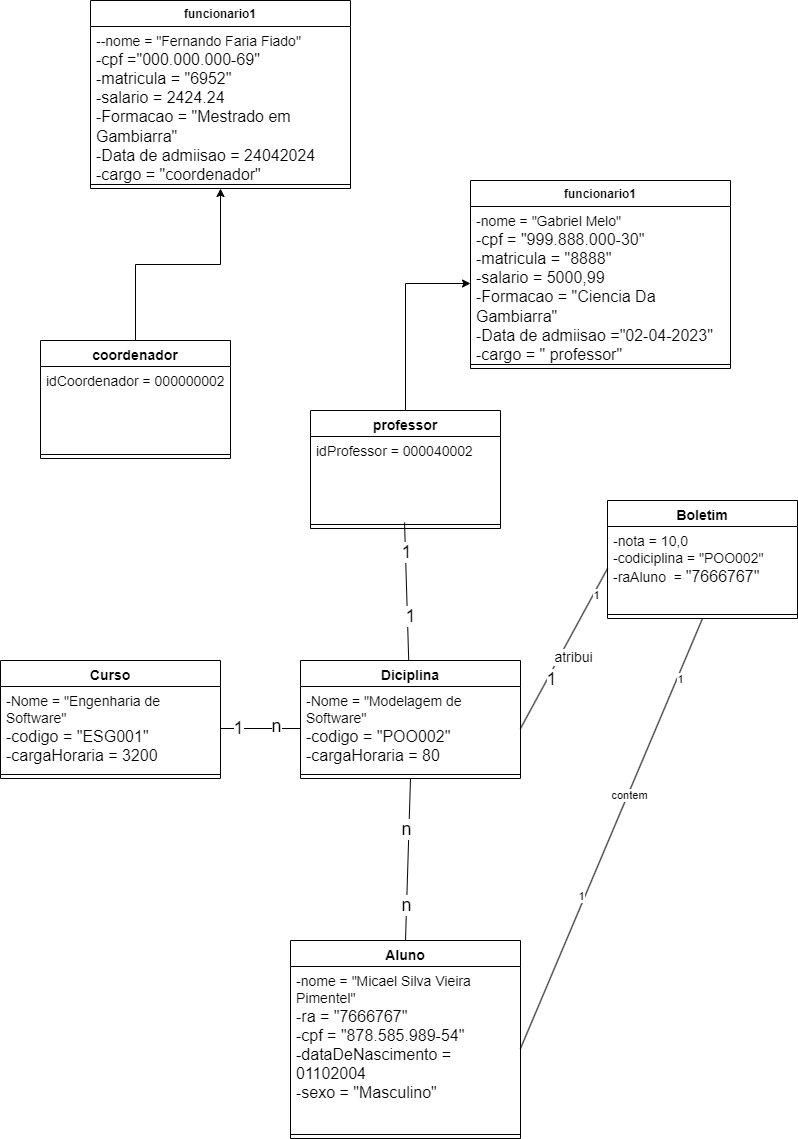

The diagram above was exported from draw.io. Its source (the exported page's mxGraphModel, read from the mxfile embedded in the PNG):
<mxGraphModel dx="1120" dy="1675" grid="1" gridSize="10" guides="1" tooltips="1" connect="1" arrows="1" fold="1" page="1" pageScale="1" pageWidth="827" pageHeight="1169" math="0" shadow="0">
  <root>
    <mxCell id="0" />
    <mxCell id="1" parent="0" />
    <mxCell id="iqyQd11UnFuqBhmZlSy8-64" value="&lt;span style=&quot;font-size: 14px;&quot;&gt;Curso&lt;/span&gt;&lt;div&gt;&lt;span style=&quot;font-size: 14px;&quot;&gt;&lt;br&gt;&lt;/span&gt;&lt;/div&gt;" style="swimlane;fontStyle=1;align=center;verticalAlign=top;childLayout=stackLayout;horizontal=1;startSize=26;horizontalStack=0;resizeParent=1;resizeParentMax=0;resizeLast=0;collapsible=1;marginBottom=0;whiteSpace=wrap;html=1;" parent="1" vertex="1">
      <mxGeometry x="30" y="450" width="220" height="118" as="geometry" />
    </mxCell>
    <mxCell id="iqyQd11UnFuqBhmZlSy8-65" value="&lt;font style=&quot;font-size: 14px;&quot;&gt;-Nome = &quot;Engenharia de Software&quot;&lt;/font&gt;&lt;div&gt;&lt;font size=&quot;3&quot;&gt;-codigo = &quot;ESG001&quot;&lt;/font&gt;&lt;/div&gt;&lt;div&gt;&lt;font size=&quot;3&quot;&gt;-cargaHoraria = 3200&lt;/font&gt;&lt;/div&gt;" style="text;strokeColor=none;fillColor=none;align=left;verticalAlign=top;spacingLeft=4;spacingRight=4;overflow=hidden;rotatable=0;points=[[0,0.5],[1,0.5]];portConstraint=eastwest;whiteSpace=wrap;html=1;" parent="iqyQd11UnFuqBhmZlSy8-64" vertex="1">
      <mxGeometry y="26" width="220" height="84" as="geometry" />
    </mxCell>
    <mxCell id="iqyQd11UnFuqBhmZlSy8-66" value="" style="line;strokeWidth=1;fillColor=none;align=left;verticalAlign=middle;spacingTop=-1;spacingLeft=3;spacingRight=3;rotatable=0;labelPosition=right;points=[];portConstraint=eastwest;strokeColor=inherit;" parent="iqyQd11UnFuqBhmZlSy8-64" vertex="1">
      <mxGeometry y="110" width="220" height="8" as="geometry" />
    </mxCell>
    <mxCell id="iqyQd11UnFuqBhmZlSy8-68" value="&lt;div&gt;&lt;span style=&quot;font-size: 14px;&quot;&gt;Diciplina&lt;/span&gt;&lt;/div&gt;" style="swimlane;fontStyle=1;align=center;verticalAlign=top;childLayout=stackLayout;horizontal=1;startSize=26;horizontalStack=0;resizeParent=1;resizeParentMax=0;resizeLast=0;collapsible=1;marginBottom=0;whiteSpace=wrap;html=1;" parent="1" vertex="1">
      <mxGeometry x="330" y="450" width="220" height="118" as="geometry" />
    </mxCell>
    <mxCell id="iqyQd11UnFuqBhmZlSy8-69" value="&lt;font style=&quot;font-size: 14px;&quot;&gt;-Nome = &quot;Modelagem de Software&quot;&lt;/font&gt;&lt;div&gt;&lt;font size=&quot;3&quot;&gt;-codigo = &quot;POO002&quot;&lt;/font&gt;&lt;/div&gt;&lt;div&gt;&lt;font size=&quot;3&quot;&gt;-cargaHoraria = 80&lt;/font&gt;&lt;/div&gt;" style="text;strokeColor=none;fillColor=none;align=left;verticalAlign=top;spacingLeft=4;spacingRight=4;overflow=hidden;rotatable=0;points=[[0,0.5],[1,0.5]];portConstraint=eastwest;whiteSpace=wrap;html=1;" parent="iqyQd11UnFuqBhmZlSy8-68" vertex="1">
      <mxGeometry y="26" width="220" height="84" as="geometry" />
    </mxCell>
    <mxCell id="iqyQd11UnFuqBhmZlSy8-70" value="" style="line;strokeWidth=1;fillColor=none;align=left;verticalAlign=middle;spacingTop=-1;spacingLeft=3;spacingRight=3;rotatable=0;labelPosition=right;points=[];portConstraint=eastwest;strokeColor=inherit;" parent="iqyQd11UnFuqBhmZlSy8-68" vertex="1">
      <mxGeometry y="110" width="220" height="8" as="geometry" />
    </mxCell>
    <mxCell id="iqyQd11UnFuqBhmZlSy8-72" style="edgeStyle=orthogonalEdgeStyle;rounded=0;orthogonalLoop=1;jettySize=auto;html=1;endArrow=none;endFill=0;" parent="1" source="iqyQd11UnFuqBhmZlSy8-65" target="iqyQd11UnFuqBhmZlSy8-69" edge="1">
      <mxGeometry relative="1" as="geometry" />
    </mxCell>
    <mxCell id="iqyQd11UnFuqBhmZlSy8-73" value="&lt;font style=&quot;font-size: 18px;&quot;&gt;1&lt;/font&gt;" style="edgeLabel;html=1;align=center;verticalAlign=middle;resizable=0;points=[];" parent="iqyQd11UnFuqBhmZlSy8-72" connectable="0" vertex="1">
      <mxGeometry x="-0.5636" y="1" relative="1" as="geometry">
        <mxPoint as="offset" />
      </mxGeometry>
    </mxCell>
    <mxCell id="iqyQd11UnFuqBhmZlSy8-74" value="&lt;font style=&quot;font-size: 18px;&quot;&gt;n&lt;/font&gt;" style="edgeLabel;html=1;align=center;verticalAlign=middle;resizable=0;points=[];" parent="iqyQd11UnFuqBhmZlSy8-72" connectable="0" vertex="1">
      <mxGeometry x="0.3636" y="3" relative="1" as="geometry">
        <mxPoint as="offset" />
      </mxGeometry>
    </mxCell>
    <mxCell id="iqyQd11UnFuqBhmZlSy8-75" style="rounded=0;orthogonalLoop=1;jettySize=auto;html=1;endArrow=none;endFill=0;exitX=0.495;exitY=1.024;exitDx=0;exitDy=0;exitPerimeter=0;" parent="1" source="hD8krVFq-mexgLJTS5ot-5" target="iqyQd11UnFuqBhmZlSy8-68" edge="1">
      <mxGeometry relative="1" as="geometry">
        <mxPoint x="440" y="282" as="sourcePoint" />
        <mxPoint x="340" y="528" as="targetPoint" />
      </mxGeometry>
    </mxCell>
    <mxCell id="iqyQd11UnFuqBhmZlSy8-76" value="&lt;font style=&quot;font-size: 18px;&quot;&gt;1&lt;/font&gt;" style="edgeLabel;html=1;align=center;verticalAlign=middle;resizable=0;points=[];" parent="iqyQd11UnFuqBhmZlSy8-75" connectable="0" vertex="1">
      <mxGeometry x="-0.5636" y="1" relative="1" as="geometry">
        <mxPoint as="offset" />
      </mxGeometry>
    </mxCell>
    <mxCell id="iqyQd11UnFuqBhmZlSy8-77" value="&lt;font style=&quot;font-size: 18px;&quot;&gt;1&lt;/font&gt;" style="edgeLabel;html=1;align=center;verticalAlign=middle;resizable=0;points=[];" parent="iqyQd11UnFuqBhmZlSy8-75" connectable="0" vertex="1">
      <mxGeometry x="0.3636" y="3" relative="1" as="geometry">
        <mxPoint as="offset" />
      </mxGeometry>
    </mxCell>
    <mxCell id="iqyQd11UnFuqBhmZlSy8-84" value="&lt;font style=&quot;font-size: 14px;&quot;&gt;Aluno&lt;/font&gt;" style="swimlane;fontStyle=1;align=center;verticalAlign=top;childLayout=stackLayout;horizontal=1;startSize=26;horizontalStack=0;resizeParent=1;resizeParentMax=0;resizeLast=0;collapsible=1;marginBottom=0;whiteSpace=wrap;html=1;" parent="1" vertex="1">
      <mxGeometry x="320" y="730" width="230" height="198" as="geometry" />
    </mxCell>
    <mxCell id="iqyQd11UnFuqBhmZlSy8-85" value="&lt;font style=&quot;font-size: 14px;&quot;&gt;-nome = &quot;Micael Silva Vieira Pimentel&quot;&lt;/font&gt;&lt;div&gt;&lt;font size=&quot;3&quot; style=&quot;&quot;&gt;-ra = &quot;7666767&quot;&amp;nbsp;&lt;/font&gt;&lt;/div&gt;&lt;div&gt;&lt;font size=&quot;3&quot; style=&quot;&quot;&gt;-cpf = &quot;878.585.989-54&quot;&lt;/font&gt;&lt;/div&gt;&lt;div&gt;&lt;font size=&quot;3&quot; style=&quot;&quot;&gt;-dataDeNascimento = 01102004&lt;/font&gt;&lt;/div&gt;&lt;div&gt;&lt;font size=&quot;3&quot; style=&quot;&quot;&gt;-sexo = &quot;Masculino&quot;&lt;/font&gt;&lt;/div&gt;&lt;div&gt;&lt;br&gt;&lt;/div&gt;" style="text;strokeColor=none;fillColor=none;align=left;verticalAlign=top;spacingLeft=4;spacingRight=4;overflow=hidden;rotatable=0;points=[[0,0.5],[1,0.5]];portConstraint=eastwest;whiteSpace=wrap;html=1;" parent="iqyQd11UnFuqBhmZlSy8-84" vertex="1">
      <mxGeometry y="26" width="230" height="164" as="geometry" />
    </mxCell>
    <mxCell id="iqyQd11UnFuqBhmZlSy8-86" value="" style="line;strokeWidth=1;fillColor=none;align=left;verticalAlign=middle;spacingTop=-1;spacingLeft=3;spacingRight=3;rotatable=0;labelPosition=right;points=[];portConstraint=eastwest;strokeColor=inherit;" parent="iqyQd11UnFuqBhmZlSy8-84" vertex="1">
      <mxGeometry y="190" width="230" height="8" as="geometry" />
    </mxCell>
    <mxCell id="iqyQd11UnFuqBhmZlSy8-88" style="rounded=0;orthogonalLoop=1;jettySize=auto;html=1;endArrow=none;endFill=0;exitX=0.5;exitY=0;exitDx=0;exitDy=0;entryX=0.5;entryY=1;entryDx=0;entryDy=0;" parent="1" source="iqyQd11UnFuqBhmZlSy8-84" target="iqyQd11UnFuqBhmZlSy8-68" edge="1">
      <mxGeometry relative="1" as="geometry">
        <mxPoint x="591" y="810" as="sourcePoint" />
        <mxPoint x="427.02" y="690.9759999999999" as="targetPoint" />
      </mxGeometry>
    </mxCell>
    <mxCell id="iqyQd11UnFuqBhmZlSy8-89" value="&lt;font style=&quot;font-size: 18px;&quot;&gt;n&lt;/font&gt;" style="edgeLabel;html=1;align=center;verticalAlign=middle;resizable=0;points=[];" parent="iqyQd11UnFuqBhmZlSy8-88" connectable="0" vertex="1">
      <mxGeometry x="-0.5636" y="1" relative="1" as="geometry">
        <mxPoint as="offset" />
      </mxGeometry>
    </mxCell>
    <mxCell id="iqyQd11UnFuqBhmZlSy8-90" value="&lt;font style=&quot;font-size: 18px;&quot;&gt;n&lt;/font&gt;" style="edgeLabel;html=1;align=center;verticalAlign=middle;resizable=0;points=[];" parent="iqyQd11UnFuqBhmZlSy8-88" connectable="0" vertex="1">
      <mxGeometry x="0.3636" y="3" relative="1" as="geometry">
        <mxPoint as="offset" />
      </mxGeometry>
    </mxCell>
    <mxCell id="iqyQd11UnFuqBhmZlSy8-91" style="rounded=0;orthogonalLoop=1;jettySize=auto;html=1;endArrow=none;endFill=0;exitX=0;exitY=0.5;exitDx=0;exitDy=0;entryX=1;entryY=0.5;entryDx=0;entryDy=0;" parent="1" source="eFAjpNvUvHJ3UWf6xYDV-2" target="iqyQd11UnFuqBhmZlSy8-69" edge="1">
      <mxGeometry relative="1" as="geometry">
        <mxPoint x="607" y="388" as="sourcePoint" />
        <mxPoint x="439.91999999999985" y="370" as="targetPoint" />
      </mxGeometry>
    </mxCell>
    <mxCell id="iqyQd11UnFuqBhmZlSy8-93" value="&lt;font style=&quot;font-size: 18px;&quot;&gt;1&lt;/font&gt;" style="edgeLabel;html=1;align=center;verticalAlign=middle;resizable=0;points=[];" parent="iqyQd11UnFuqBhmZlSy8-91" connectable="0" vertex="1">
      <mxGeometry x="0.3636" y="3" relative="1" as="geometry">
        <mxPoint as="offset" />
      </mxGeometry>
    </mxCell>
    <mxCell id="iqyQd11UnFuqBhmZlSy8-94" value="&lt;font style=&quot;font-size: 14px;&quot;&gt;atribui&lt;/font&gt;" style="edgeLabel;html=1;align=center;verticalAlign=middle;resizable=0;points=[];" parent="iqyQd11UnFuqBhmZlSy8-91" connectable="0" vertex="1">
      <mxGeometry x="0.1074" y="-1" relative="1" as="geometry">
        <mxPoint x="15" as="offset" />
      </mxGeometry>
    </mxCell>
    <mxCell id="eFAjpNvUvHJ3UWf6xYDV-4" value="1" style="edgeLabel;html=1;align=center;verticalAlign=middle;resizable=0;points=[];" parent="iqyQd11UnFuqBhmZlSy8-91" connectable="0" vertex="1">
      <mxGeometry x="-0.6822" y="3" relative="1" as="geometry">
        <mxPoint as="offset" />
      </mxGeometry>
    </mxCell>
    <mxCell id="mnDob7ZuXZtCqp6tg0rK-4" style="rounded=0;orthogonalLoop=1;jettySize=auto;html=1;entryX=0.5;entryY=1;entryDx=0;entryDy=0;endArrow=none;endFill=0;exitX=1;exitY=0.5;exitDx=0;exitDy=0;" parent="1" source="iqyQd11UnFuqBhmZlSy8-85" target="eFAjpNvUvHJ3UWf6xYDV-1" edge="1">
      <mxGeometry relative="1" as="geometry">
        <mxPoint x="717" y="438" as="targetPoint" />
      </mxGeometry>
    </mxCell>
    <mxCell id="mnDob7ZuXZtCqp6tg0rK-5" value="1" style="edgeLabel;html=1;align=center;verticalAlign=middle;resizable=0;points=[];" parent="mnDob7ZuXZtCqp6tg0rK-4" connectable="0" vertex="1">
      <mxGeometry x="0.7235" y="-3" relative="1" as="geometry">
        <mxPoint as="offset" />
      </mxGeometry>
    </mxCell>
    <mxCell id="mnDob7ZuXZtCqp6tg0rK-6" value="1" style="edgeLabel;html=1;align=center;verticalAlign=middle;resizable=0;points=[];" parent="mnDob7ZuXZtCqp6tg0rK-4" connectable="0" vertex="1">
      <mxGeometry x="-0.297" y="4" relative="1" as="geometry">
        <mxPoint as="offset" />
      </mxGeometry>
    </mxCell>
    <mxCell id="mnDob7ZuXZtCqp6tg0rK-7" value="contem" style="edgeLabel;html=1;align=center;verticalAlign=middle;resizable=0;points=[];" parent="mnDob7ZuXZtCqp6tg0rK-4" connectable="0" vertex="1">
      <mxGeometry x="0.1828" y="-1" relative="1" as="geometry">
        <mxPoint as="offset" />
      </mxGeometry>
    </mxCell>
    <mxCell id="eFAjpNvUvHJ3UWf6xYDV-1" value="&lt;span style=&quot;font-size: 14px;&quot;&gt;Boletim&lt;/span&gt;&lt;div&gt;&lt;span style=&quot;font-size: 14px;&quot;&gt;&lt;br&gt;&lt;/span&gt;&lt;/div&gt;" style="swimlane;fontStyle=1;align=center;verticalAlign=top;childLayout=stackLayout;horizontal=1;startSize=26;horizontalStack=0;resizeParent=1;resizeParentMax=0;resizeLast=0;collapsible=1;marginBottom=0;whiteSpace=wrap;html=1;" parent="1" vertex="1">
      <mxGeometry x="637" y="290" width="190" height="118" as="geometry" />
    </mxCell>
    <mxCell id="eFAjpNvUvHJ3UWf6xYDV-2" value="&lt;div&gt;&lt;span style=&quot;font-size: 14px;&quot;&gt;-nota = 10,0&lt;/span&gt;&lt;/div&gt;&lt;div&gt;&lt;span style=&quot;font-size: 14px;&quot;&gt;-codiciplina = &quot;POO002&quot;&amp;nbsp;&lt;/span&gt;&lt;/div&gt;&lt;div&gt;&lt;span style=&quot;font-size: 14px;&quot;&gt;-raAluno&amp;nbsp; =&amp;nbsp;&lt;/span&gt;&lt;span style=&quot;font-size: medium; background-color: initial;&quot;&gt;&quot;7666767&quot;&amp;nbsp;&lt;/span&gt;&lt;/div&gt;&lt;div&gt;&lt;span style=&quot;font-size: medium; background-color: initial;&quot;&gt;&lt;br&gt;&lt;/span&gt;&lt;/div&gt;" style="text;strokeColor=none;fillColor=none;align=left;verticalAlign=top;spacingLeft=4;spacingRight=4;overflow=hidden;rotatable=0;points=[[0,0.5],[1,0.5]];portConstraint=eastwest;whiteSpace=wrap;html=1;" parent="eFAjpNvUvHJ3UWf6xYDV-1" vertex="1">
      <mxGeometry y="26" width="190" height="84" as="geometry" />
    </mxCell>
    <mxCell id="eFAjpNvUvHJ3UWf6xYDV-3" value="" style="line;strokeWidth=1;fillColor=none;align=left;verticalAlign=middle;spacingTop=-1;spacingLeft=3;spacingRight=3;rotatable=0;labelPosition=right;points=[];portConstraint=eastwest;strokeColor=inherit;" parent="eFAjpNvUvHJ3UWf6xYDV-1" vertex="1">
      <mxGeometry y="110" width="190" height="8" as="geometry" />
    </mxCell>
    <mxCell id="28t-NvlEOWS__lNN2_Ja-1" style="edgeStyle=orthogonalEdgeStyle;rounded=0;orthogonalLoop=1;jettySize=auto;html=1;endArrow=classic;endFill=1;" parent="1" source="hD8krVFq-mexgLJTS5ot-4" target="28t-NvlEOWS__lNN2_Ja-5" edge="1">
      <mxGeometry relative="1" as="geometry">
        <mxPoint x="460" y="-112" as="targetPoint" />
        <mxPoint x="440" y="248" as="sourcePoint" />
      </mxGeometry>
    </mxCell>
    <mxCell id="28t-NvlEOWS__lNN2_Ja-4" value="funcionario1" style="swimlane;fontStyle=1;align=center;verticalAlign=top;childLayout=stackLayout;horizontal=1;startSize=26;horizontalStack=0;resizeParent=1;resizeParentMax=0;resizeLast=0;collapsible=1;marginBottom=0;whiteSpace=wrap;html=1;" parent="1" vertex="1">
      <mxGeometry x="500" y="-30" width="260" height="188" as="geometry" />
    </mxCell>
    <mxCell id="28t-NvlEOWS__lNN2_Ja-5" value="&lt;font style=&quot;font-size: 14px;&quot;&gt;-nome = &quot;Gabriel Melo&quot;&lt;/font&gt;&lt;div&gt;&lt;font size=&quot;3&quot;&gt;-cpf = &quot;999.888.000-30&quot;&lt;/font&gt;&lt;/div&gt;&lt;div&gt;&lt;font size=&quot;3&quot;&gt;-matricula = &quot;8888&quot;&lt;/font&gt;&lt;/div&gt;&lt;div&gt;&lt;font size=&quot;3&quot;&gt;-&lt;span style=&quot;background-color: initial;&quot;&gt;salario = 5000,99&lt;/span&gt;&lt;/font&gt;&lt;div&gt;&lt;font size=&quot;3&quot;&gt;-Formacao = &quot;Ciencia Da Gambiarra&quot;&amp;nbsp;&lt;/font&gt;&lt;/div&gt;&lt;/div&gt;&lt;div&gt;&lt;font size=&quot;3&quot;&gt;-Data de admiisao =&quot;02-04-2023&quot;&lt;/font&gt;&lt;/div&gt;&lt;div&gt;&lt;font size=&quot;3&quot;&gt;-cargo = &quot; professor&quot;&lt;/font&gt;&lt;/div&gt;" style="text;strokeColor=none;fillColor=none;align=left;verticalAlign=top;spacingLeft=4;spacingRight=4;overflow=hidden;rotatable=0;points=[[0,0.5],[1,0.5]];portConstraint=eastwest;whiteSpace=wrap;html=1;" parent="28t-NvlEOWS__lNN2_Ja-4" vertex="1">
      <mxGeometry y="26" width="260" height="154" as="geometry" />
    </mxCell>
    <mxCell id="28t-NvlEOWS__lNN2_Ja-6" value="" style="line;strokeWidth=1;fillColor=none;align=left;verticalAlign=middle;spacingTop=-1;spacingLeft=3;spacingRight=3;rotatable=0;labelPosition=right;points=[];portConstraint=eastwest;strokeColor=inherit;" parent="28t-NvlEOWS__lNN2_Ja-4" vertex="1">
      <mxGeometry y="180" width="260" height="8" as="geometry" />
    </mxCell>
    <mxCell id="28t-NvlEOWS__lNN2_Ja-11" value="funcionario1" style="swimlane;fontStyle=1;align=center;verticalAlign=top;childLayout=stackLayout;horizontal=1;startSize=26;horizontalStack=0;resizeParent=1;resizeParentMax=0;resizeLast=0;collapsible=1;marginBottom=0;whiteSpace=wrap;html=1;" parent="1" vertex="1">
      <mxGeometry x="120" y="-210" width="260" height="188" as="geometry" />
    </mxCell>
    <mxCell id="28t-NvlEOWS__lNN2_Ja-12" value="&lt;font style=&quot;font-size: 14px;&quot;&gt;-&lt;/font&gt;&lt;font style=&quot;font-size: 14px;&quot;&gt;-nome = &quot;Fernando Faria Fiado&quot;&amp;nbsp;&lt;/font&gt;&lt;div&gt;&lt;font size=&quot;3&quot;&gt;-cpf =&quot;000.000.000-69&quot;&lt;/font&gt;&lt;/div&gt;&lt;div&gt;&lt;font size=&quot;3&quot;&gt;-matricula = &quot;6952&quot;&lt;/font&gt;&lt;/div&gt;&lt;div&gt;&lt;span style=&quot;font-size: medium; background-color: initial;&quot;&gt;-&lt;/span&gt;&lt;span style=&quot;font-size: medium; background-color: initial;&quot;&gt;salario = 2424.24&lt;/span&gt;&lt;br&gt;&lt;/div&gt;&lt;div&gt;&lt;div&gt;&lt;font size=&quot;3&quot;&gt;-Formacao = &quot;Mestrado em Gambiarra&quot;&lt;/font&gt;&lt;/div&gt;&lt;div&gt;&lt;span style=&quot;background-color: initial; font-size: medium;&quot;&gt;-Data de admiisao = 24042024&lt;/span&gt;&lt;/div&gt;&lt;/div&gt;&lt;div&gt;&lt;font size=&quot;3&quot;&gt;-cargo = &quot;coordenador&quot;&lt;/font&gt;&lt;/div&gt;" style="text;strokeColor=none;fillColor=none;align=left;verticalAlign=top;spacingLeft=4;spacingRight=4;overflow=hidden;rotatable=0;points=[[0,0.5],[1,0.5]];portConstraint=eastwest;whiteSpace=wrap;html=1;" parent="28t-NvlEOWS__lNN2_Ja-11" vertex="1">
      <mxGeometry y="26" width="260" height="154" as="geometry" />
    </mxCell>
    <mxCell id="28t-NvlEOWS__lNN2_Ja-13" value="" style="line;strokeWidth=1;fillColor=none;align=left;verticalAlign=middle;spacingTop=-1;spacingLeft=3;spacingRight=3;rotatable=0;labelPosition=right;points=[];portConstraint=eastwest;strokeColor=inherit;" parent="28t-NvlEOWS__lNN2_Ja-11" vertex="1">
      <mxGeometry y="180" width="260" height="8" as="geometry" />
    </mxCell>
    <mxCell id="28t-NvlEOWS__lNN2_Ja-14" style="edgeStyle=orthogonalEdgeStyle;rounded=0;orthogonalLoop=1;jettySize=auto;html=1;endArrow=classic;endFill=1;exitX=0.5;exitY=0;exitDx=0;exitDy=0;entryX=0.5;entryY=1;entryDx=0;entryDy=0;" parent="1" source="hD8krVFq-mexgLJTS5ot-1" target="28t-NvlEOWS__lNN2_Ja-11" edge="1">
      <mxGeometry relative="1" as="geometry">
        <mxPoint x="510" y="83" as="targetPoint" />
        <mxPoint x="170" y="124" as="sourcePoint" />
      </mxGeometry>
    </mxCell>
    <mxCell id="hD8krVFq-mexgLJTS5ot-1" value="&lt;div&gt;&lt;span style=&quot;font-size: 14px;&quot;&gt;coordenador&lt;/span&gt;&lt;/div&gt;" style="swimlane;fontStyle=1;align=center;verticalAlign=top;childLayout=stackLayout;horizontal=1;startSize=26;horizontalStack=0;resizeParent=1;resizeParentMax=0;resizeLast=0;collapsible=1;marginBottom=0;whiteSpace=wrap;html=1;" parent="1" vertex="1">
      <mxGeometry x="70" y="130" width="190" height="118" as="geometry" />
    </mxCell>
    <mxCell id="hD8krVFq-mexgLJTS5ot-2" value="&lt;div&gt;&lt;span style=&quot;font-size: 14px;&quot;&gt;idCoordenador = 000000002&lt;/span&gt;&lt;/div&gt;" style="text;strokeColor=none;fillColor=none;align=left;verticalAlign=top;spacingLeft=4;spacingRight=4;overflow=hidden;rotatable=0;points=[[0,0.5],[1,0.5]];portConstraint=eastwest;whiteSpace=wrap;html=1;" parent="hD8krVFq-mexgLJTS5ot-1" vertex="1">
      <mxGeometry y="26" width="190" height="84" as="geometry" />
    </mxCell>
    <mxCell id="hD8krVFq-mexgLJTS5ot-3" value="" style="line;strokeWidth=1;fillColor=none;align=left;verticalAlign=middle;spacingTop=-1;spacingLeft=3;spacingRight=3;rotatable=0;labelPosition=right;points=[];portConstraint=eastwest;strokeColor=inherit;" parent="hD8krVFq-mexgLJTS5ot-1" vertex="1">
      <mxGeometry y="110" width="190" height="8" as="geometry" />
    </mxCell>
    <mxCell id="hD8krVFq-mexgLJTS5ot-4" value="&lt;div&gt;&lt;span style=&quot;font-size: 14px;&quot;&gt;professor&lt;/span&gt;&lt;/div&gt;" style="swimlane;fontStyle=1;align=center;verticalAlign=top;childLayout=stackLayout;horizontal=1;startSize=26;horizontalStack=0;resizeParent=1;resizeParentMax=0;resizeLast=0;collapsible=1;marginBottom=0;whiteSpace=wrap;html=1;" parent="1" vertex="1">
      <mxGeometry x="340" y="200" width="190" height="118" as="geometry" />
    </mxCell>
    <mxCell id="hD8krVFq-mexgLJTS5ot-5" value="&lt;div&gt;&lt;span style=&quot;font-size: 14px;&quot;&gt;idProfessor = 000040002&lt;/span&gt;&lt;/div&gt;" style="text;strokeColor=none;fillColor=none;align=left;verticalAlign=top;spacingLeft=4;spacingRight=4;overflow=hidden;rotatable=0;points=[[0,0.5],[1,0.5]];portConstraint=eastwest;whiteSpace=wrap;html=1;" parent="hD8krVFq-mexgLJTS5ot-4" vertex="1">
      <mxGeometry y="26" width="190" height="84" as="geometry" />
    </mxCell>
    <mxCell id="hD8krVFq-mexgLJTS5ot-6" value="" style="line;strokeWidth=1;fillColor=none;align=left;verticalAlign=middle;spacingTop=-1;spacingLeft=3;spacingRight=3;rotatable=0;labelPosition=right;points=[];portConstraint=eastwest;strokeColor=inherit;" parent="hD8krVFq-mexgLJTS5ot-4" vertex="1">
      <mxGeometry y="110" width="190" height="8" as="geometry" />
    </mxCell>
  </root>
</mxGraphModel>